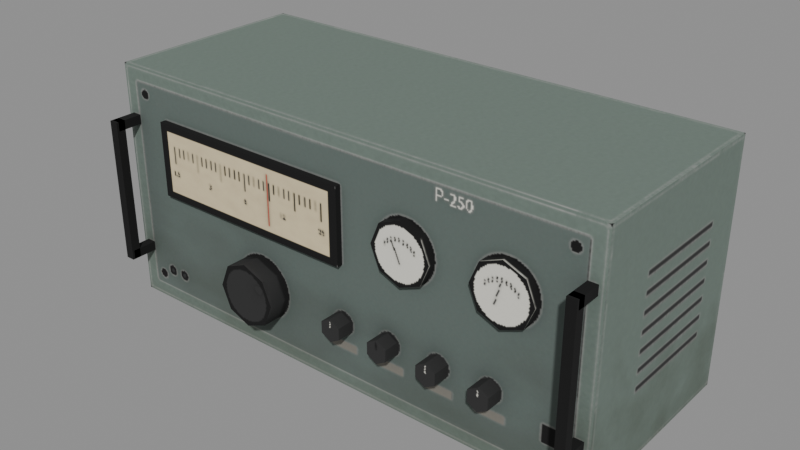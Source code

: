 # Source: r250_lo.blend  (saved by Blender 5.2.45; exported with 4.5.12 LTS)
import bpy
from mathutils import Matrix  # noqa: F401  (used for matrix-valued properties, if any)

bpy.ops.wm.read_factory_settings(use_empty=True)
scene = bpy.context.scene
scene.name = 'Scene'

# ---- images (referenced by path relative to the original .blend; pixels are not part of the script)
import os
ASSET_DIR = os.environ.get("B2B_ASSET_DIR", "")  # directory of the original .blend (textures are referenced by path, not embedded)
HERE = os.path.dirname(os.path.abspath(__file__))  # packed textures are extracted next to this script under _unpacked/

def load_image(name, relpath, width, height, colorspace="sRGB"):
    """Load a texture the original file referenced (path relative to the .blend, or extracted next to this script)."""
    p = next((c for c in (os.path.join(HERE, relpath), os.path.join(ASSET_DIR, relpath)) if relpath and os.path.exists(c)), "")
    if p:
        img = bpy.data.images.load(p, check_existing=True)
        img.name = name
    else:  # same state as the original file: an image datablock whose file is absent (Cycles renders it pink)
        img = bpy.data.images.new(name, width, height)
        img.source = "FILE"
        img.filepath = "//" + (relpath or name)
    img.colorspace_settings.name = colorspace
    return img
img_r250_lo = load_image('r250_lo', '_unpacked/r250.2d6f0cb9.png', 512, 512, 'sRGB')

# ---- materials (node trees are filled in below, after node groups)
mat_r250_lo = bpy.data.materials.new('r250_lo')

# ---- material node trees
mat_r250_lo.use_nodes = True; mat_r250_lo.node_tree.nodes.clear()
_N = mat_r250_lo.node_tree.nodes; _L = mat_r250_lo.node_tree.links
n0 = _N.new('ShaderNodeBsdfPrincipled'); n0.name = 'Principled BSDF'; n0.location = (-200, 100)
n0.inputs[2].default_value = 0.9
n0.inputs[10].default_value = 0.005
n1 = _N.new('ShaderNodeOutputMaterial'); n1.name = 'Material Output'; n1.location = (200, 100)
n2 = _N.new('ShaderNodeTexImage'); n2.name = 'Image Texture'; n2.location = (0, 0)
n2.image = img_r250_lo
_L.new(n0.outputs[0], n1.inputs[0])
_L.new(n2.outputs[0], n0.inputs[0])
n1.is_active_output = True

# ---- meshes
me_r250_lo = bpy.data.meshes.new('r250_lo')
me_r250_lo.from_pydata([(-0.45, -0.1525, 0.0), (-0.45, -0.1525, 0.42), (-0.45, 0.2075, 0.0), (-0.45, 0.2075, 0.42), (0.45, -0.1525, 0.0), (0.45, -0.1525, 0.42), (0.45, 0.2075, 0.0), (0.45, 0.2075, 0.42), (-0.36, -0.1625, 0.2122), (-0.36, -0.1625, 0.3422), (-0.36, -0.1505, 0.2122), (-0.36, -0.1505, 0.3422), (0.02, -0.1625, 0.2122), (0.02, -0.1625, 0.3422), (0.02, -0.1505, 0.2122), (0.02, -0.1505, 0.3422), (-0.44, -0.1965, 0.3356), (-0.44, -0.1965, 0.3196), (0.14, -0.1505, 0.3292), (0.14, -0.1665, 0.3292), (0.1768, -0.1505, 0.314), (0.1768, -0.1665, 0.314), (0.192, -0.1505, 0.2772), (0.192, -0.1665, 0.2772), (0.1768, -0.1505, 0.2404), (0.1768, -0.1665, 0.2404), (0.14, -0.1505, 0.2252), (0.14, -0.1665, 0.2252), (0.1032, -0.1505, 0.2404), (0.1032, -0.1665, 0.2404), (0.088, -0.1505, 0.2772), (0.088, -0.1665, 0.2772), (0.1032, -0.1505, 0.314), (0.1032, -0.1665, 0.314), (0.31, -0.1505, 0.3292), (0.31, -0.1665, 0.3292), (0.3468, -0.1505, 0.314), (0.3468, -0.1665, 0.314), (0.362, -0.1505, 0.2772), (0.362, -0.1665, 0.2772), (0.3468, -0.1505, 0.2404), (0.3468, -0.1665, 0.2404), (0.31, -0.1505, 0.2252), (0.31, -0.1665, 0.2252), (0.2732, -0.1505, 0.2404), (0.2732, -0.1665, 0.2404), (0.258, -0.1505, 0.2772), (0.258, -0.1665, 0.2772), (0.2732, -0.1505, 0.314), (0.2732, -0.1665, 0.314), (-0.15, -0.1525, 0.1684), (-0.15, -0.1925, 0.1684), (-0.1111, -0.1525, 0.1523), (-0.1111, -0.1925, 0.1523), (-0.095, -0.1525, 0.1134), (-0.095, -0.1925, 0.1134), (-0.1111, -0.1525, 0.07451), (-0.1111, -0.1925, 0.07451), (-0.15, -0.1525, 0.0584), (-0.15, -0.1925, 0.0584), (-0.1889, -0.1525, 0.07451), (-0.1889, -0.1925, 0.07451), (-0.205, -0.1525, 0.1134), (-0.205, -0.1925, 0.1134), (-0.1889, -0.1525, 0.1523), (-0.1889, -0.1925, 0.1523), (0.02, -0.1525, 0.1334), (0.02, -0.1825, 0.1334), (0.03732, -0.1525, 0.1234), (0.03732, -0.1825, 0.1234), (0.03732, -0.1525, 0.1034), (0.03732, -0.1825, 0.1034), (0.02, -0.1525, 0.0934), (0.02, -0.1825, 0.0934), (0.002679, -0.1525, 0.1034), (0.002679, -0.1825, 0.1034), (0.002679, -0.1525, 0.1234), (0.002679, -0.1825, 0.1234), (0.11, -0.1525, 0.1334), (0.11, -0.1825, 0.1334), (0.1273, -0.1525, 0.1234), (0.1273, -0.1825, 0.1234), (0.1273, -0.1525, 0.1034), (0.1273, -0.1825, 0.1034), (0.11, -0.1525, 0.0934), (0.11, -0.1825, 0.0934), (0.09268, -0.1525, 0.1034), (0.09268, -0.1825, 0.1034), (0.09268, -0.1525, 0.1234), (0.09268, -0.1825, 0.1234), (0.2, -0.1525, 0.1334), (0.2, -0.1825, 0.1334), (0.2173, -0.1525, 0.1234), (0.2173, -0.1825, 0.1234), (0.2173, -0.1525, 0.1034), (0.2173, -0.1825, 0.1034), (0.2, -0.1525, 0.0934), (0.2, -0.1825, 0.0934), (0.1827, -0.1525, 0.1034), (0.1827, -0.1825, 0.1034), (0.1827, -0.1525, 0.1234), (0.1827, -0.1825, 0.1234), (0.29, -0.1525, 0.1334), (0.29, -0.1825, 0.1334), (0.3073, -0.1525, 0.1234), (0.3073, -0.1825, 0.1234), (0.3073, -0.1525, 0.1034), (0.3073, -0.1825, 0.1034), (0.29, -0.1525, 0.0934), (0.29, -0.1825, 0.0934), (0.2727, -0.1525, 0.1034), (0.2727, -0.1825, 0.1034), (0.2727, -0.1525, 0.1234), (0.2727, -0.1825, 0.1234), (-0.44, -0.1525, 0.3196), (-0.44, -0.1525, 0.3356), (-0.424, -0.1965, 0.3196), (-0.424, -0.1965, 0.3356), (-0.424, -0.1525, 0.3196), (-0.424, -0.1525, 0.3356), (-0.44, -0.1965, 0.0844), (-0.44, -0.1965, 0.1004), (-0.44, -0.1525, 0.0844), (-0.44, -0.1525, 0.1004), (-0.424, -0.1965, 0.0844), (-0.424, -0.1965, 0.1004), (-0.424, -0.1525, 0.0844), (-0.424, -0.1525, 0.1004), (-0.44, -0.2005, 0.0844), (-0.44, -0.2005, 0.3356), (-0.44, -0.1845, 0.0844), (-0.44, -0.1845, 0.3356), (-0.424, -0.2005, 0.0844), (-0.424, -0.2005, 0.3356), (-0.424, -0.1845, 0.0844), (-0.424, -0.1845, 0.3356), (0.424, -0.1965, 0.3196), (0.424, -0.1965, 0.3356), (0.424, -0.1525, 0.3196), (0.424, -0.1525, 0.3356), (0.44, -0.1965, 0.3196), (0.44, -0.1965, 0.3356), (0.44, -0.1525, 0.3196), (0.44, -0.1525, 0.3356), (0.424, -0.1965, 0.0844), (0.424, -0.1965, 0.1004), (0.424, -0.1525, 0.0844), (0.424, -0.1525, 0.1004), (0.44, -0.1965, 0.0844), (0.44, -0.1965, 0.1004), (0.44, -0.1525, 0.0844), (0.44, -0.1525, 0.1004), (0.424, -0.2005, 0.0844), (0.424, -0.2005, 0.3356), (0.424, -0.1845, 0.0844), (0.424, -0.1845, 0.3356), (0.44, -0.2005, 0.0844), (0.44, -0.2005, 0.3356), (0.44, -0.1845, 0.0844), (0.44, -0.1845, 0.3356)], [], [(0, 1, 3, 2), (2, 3, 7, 6), (6, 7, 5, 4), (4, 5, 1, 0), (8, 9, 11, 10), (7, 3, 1, 5), (126, 127, 125, 124), (14, 15, 13, 12), (12, 13, 9, 8), (10, 14, 12, 8), (15, 11, 9, 13), (68, 69, 71, 70), (18, 19, 21, 20), (42, 43, 45, 44), (36, 37, 39, 38), (20, 21, 23, 22), (40, 41, 43, 42), (106, 107, 109, 108), (22, 23, 25, 24), (80, 81, 83, 82), (82, 83, 85, 84), (24, 25, 27, 26), (74, 75, 77, 76), (34, 35, 37, 36), (26, 27, 29, 28), (38, 39, 41, 40), (66, 67, 69, 68), (28, 29, 31, 30), (21, 19, 33, 31, 29, 27, 25, 23), (72, 73, 75, 74), (30, 31, 33, 32), (50, 51, 53, 52), (56, 57, 59, 58), (32, 33, 19, 18), (18, 20, 22, 24, 26, 28, 30, 32), (78, 79, 81, 80), (54, 55, 57, 56), (44, 45, 47, 46), (72, 74, 76, 66, 68, 70), (38, 40, 42, 44, 46, 48, 34, 36), (46, 47, 49, 48), (52, 53, 55, 54), (58, 59, 61, 60), (48, 49, 35, 34), (45, 43, 41, 39, 37, 35, 49, 47), (70, 71, 73, 72), (102, 103, 105, 104), (60, 61, 63, 62), (55, 53, 51, 65, 63, 61, 59, 57), (104, 105, 107, 106), (62, 63, 65, 64), (122, 126, 124, 120), (90, 91, 93, 92), (64, 65, 51, 50), (56, 58, 60, 62, 64, 50, 52, 54), (118, 119, 117, 116), (120, 121, 123, 122), (76, 77, 67, 66), (75, 73, 71, 69, 67, 77), (84, 85, 87, 86), (81, 79, 89, 87, 85, 83), (124, 125, 121, 120), (86, 87, 89, 88), (94, 95, 97, 96), (92, 93, 95, 94), (88, 89, 79, 78), (82, 84, 86, 88, 78, 80), (96, 97, 99, 98), (114, 118, 116, 17), (94, 96, 98, 100, 90, 92), (98, 99, 101, 100), (119, 115, 16, 117), (128, 129, 131, 130), (100, 101, 91, 90), (97, 95, 93, 91, 101, 99), (108, 109, 111, 110), (17, 16, 115, 114), (106, 108, 110, 112, 102, 104), (110, 111, 113, 112), (116, 117, 16, 17), (127, 123, 121, 125), (112, 113, 103, 102), (109, 107, 105, 103, 113, 111), (130, 131, 135, 134), (134, 135, 133, 132), (132, 133, 129, 128), (130, 134, 132, 128), (135, 131, 129, 133), (136, 137, 139, 138), (144, 145, 147, 146), (142, 143, 141, 140), (140, 141, 137, 136), (138, 142, 140, 136), (143, 139, 137, 141), (152, 153, 155, 154), (150, 151, 149, 148), (148, 149, 145, 144), (146, 150, 148, 144), (151, 147, 145, 149), (154, 155, 159, 158), (158, 159, 157, 156), (156, 157, 153, 152), (154, 158, 156, 152), (159, 155, 153, 157)])
me_r250_lo.polygons.foreach_set('use_smooth', [0, 0, 0, 0, 0, 0, 0, 0, 0, 0, 0, 1, 1, 1, 1, 1, 1, 1, 1, 1, 1, 1, 1, 1, 1, 1, 1, 1, 0, 1, 1, 1, 1, 1, 0, 1, 1, 1, 0, 0, 1, 1, 1, 1, 0, 1, 1, 1, 0, 1, 1, 0, 1, 1, 0, 0, 0, 1, 0, 1, 0, 0, 1, 1, 1, 1, 0, 1, 0, 0, 1, 0, 0, 1, 0, 1, 0, 0, 1, 0, 0, 1, 0, 0, 0, 0, 0, 0, 0, 0, 0, 0, 0, 0, 0, 0, 0, 0, 0, 0, 0, 0, 0, 0])
_k = set([(0, 1), (1, 3), (1, 5), (2, 3), (3, 7), (4, 5), (5, 7), (6, 7), (8, 9), (8, 10), (8, 12), (9, 11), (9, 13), (12, 13), (12, 14), (13, 15), (16, 17), (16, 115), (16, 117), (17, 114), (17, 116), (18, 20), (18, 32), (19, 21), (19, 33), (20, 22), (21, 23), (22, 24), (23, 25), (24, 26), (25, 27), (26, 28), (27, 29), (28, 30), (29, 31), (30, 32), (31, 33), (34, 36), (34, 48), (35, 37), (35, 49), (36, 38), (37, 39), (38, 40), (39, 41), (40, 42), (41, 43), (42, 44), (43, 45), (44, 46), (45, 47), (46, 48), (47, 49), (50, 52), (50, 64), (51, 53), (51, 65), (52, 54), (53, 55), (54, 56), (55, 57), (56, 58), (57, 59), (58, 60), (59, 61), (60, 62), (61, 63), (62, 64), (63, 65), (66, 67), (66, 68), (66, 76), (67, 69), (67, 77), (68, 69), (68, 70), (69, 71), (70, 71), (70, 72), (71, 73), (72, 73), (72, 74), (73, 75), (74, 75), (74, 76), (75, 77), (76, 77), (78, 79), (78, 80), (78, 88), (79, 81), (79, 89), (80, 81), (80, 82), (81, 83), (82, 83), (82, 84), (83, 85), (84, 85), (84, 86), (85, 87), (86, 87), (86, 88), (87, 89), (88, 89), (90, 91), (90, 92), (90, 100), (91, 93), (91, 101), (92, 93), (92, 94), (93, 95), (94, 95), (94, 96), (95, 97), (96, 97), (96, 98), (97, 99), (98, 99), (98, 100), (99, 101), (100, 101), (102, 103), (102, 104), (102, 112), (103, 105), (103, 113), (104, 105), (104, 106), (105, 107), (106, 107), (106, 108), (107, 109), (108, 109), (108, 110), (109, 111), (110, 111), (110, 112), (111, 113), (112, 113), (116, 117), (116, 118), (117, 119), (120, 121), (120, 122), (120, 124), (121, 123), (121, 125), (124, 125), (124, 126), (125, 127), (128, 129), (128, 130), (128, 132), (129, 131), (129, 133), (130, 131), (130, 134), (131, 135), (132, 133), (132, 134), (133, 135), (134, 135), (136, 137), (136, 138), (136, 140), (137, 139), (137, 141), (140, 141), (140, 142), (141, 143), (144, 145), (144, 146), (144, 148), (145, 147), (145, 149), (148, 149), (148, 150), (149, 151), (152, 153), (152, 154), (152, 156), (153, 155), (153, 157), (154, 155), (154, 158), (155, 159), (156, 157), (156, 158), (157, 159), (158, 159)])
me_r250_lo.attributes.new('sharp_edge', 'BOOLEAN', 'EDGE').data.foreach_set('value', [ (min(e.vertices), max(e.vertices)) in _k for e in me_r250_lo.edges])
_uv = me_r250_lo.uv_layers.new(name='UVMap')
_uv.uv.foreach_set('vector', [0.6921, 0.6364, 0.6921, 0.3899, 0.9034, 0.3899, 0.9034, 0.6364, 0.8654, 0.3793, 0.6911, 0.3793, 0.6911, 0.005799, 0.8654, 0.005799, 0.9554, 0.9961, 0.7088, 0.9961, 0.7088, 0.7848, 0.9554, 0.7848, 0.4215, 0.8978, 0.004786, 0.8978, 0.004786, 0.004837, 0.4215, 0.004837, 0.8949, 0.1686, 0.8949, 0.09229, 0.902, 0.09229, 0.902, 0.1686, 0.6828, 0.005048, 0.6828, 0.6364, 0.4302, 0.6364, 0.4302, 0.005048, 0.9216, 0.6294, 0.9122, 0.6294, 0.9122, 0.6036, 0.9216, 0.6036, 0.8935, 0.7643, 0.8172, 0.7643, 0.8172, 0.7572, 0.8935, 0.7572, 0.8078, 0.6465, 0.8078, 0.7755, 0.4308, 0.7755, 0.4308, 0.6465, 0.431, 0.8492, 0.5887, 0.8492, 0.5887, 0.8542, 0.431, 0.8542, 0.4317, 0.784, 0.6983, 0.784, 0.6983, 0.7924, 0.4317, 0.7924, 0.9324, 0.1953, 0.9324, 0.1777, 0.9441, 0.1777, 0.9441, 0.1953, 0.6135, 0.8964, 0.6135, 0.9076, 0.5877, 0.9076, 0.5877, 0.8964, 0.9188, 0.5776, 0.9122, 0.5776, 0.9122, 0.5624, 0.9188, 0.5624, 0.1114, 0.916, 0.1114, 0.9066, 0.133, 0.9066, 0.133, 0.916, 0.05799, 0.916, 0.05799, 0.9066, 0.07957, 0.9066, 0.07957, 0.916, 0.9188, 0.5929, 0.9122, 0.5929, 0.9122, 0.5776, 0.9188, 0.5776, 0.4383, 0.9525, 0.4259, 0.9525, 0.4259, 0.9454, 0.4383, 0.9454, 0.07957, 0.916, 0.07957, 0.9066, 0.1012, 0.9066, 0.1012, 0.916, 0.9324, 0.2234, 0.9324, 0.2058, 0.9441, 0.2058, 0.9441, 0.2234, 0.9554, 0.6392, 0.9429, 0.6392, 0.9429, 0.6321, 0.9554, 0.6321, 0.9188, 0.5521, 0.9122, 0.5521, 0.9122, 0.5369, 0.9188, 0.5369, 0.9441, 0.5992, 0.9441, 0.6168, 0.9324, 0.6168, 0.9324, 0.5992, 0.8936, 0.2678, 0.9048, 0.2678, 0.9048, 0.2936, 0.8936, 0.2936, 0.9188, 0.5369, 0.9122, 0.5369, 0.9122, 0.5216, 0.9188, 0.5216, 0.133, 0.916, 0.133, 0.9066, 0.1545, 0.9066, 0.1545, 0.916, 0.1531, 0.9376, 0.1321, 0.9376, 0.1321, 0.9254, 0.1531, 0.9254, 0.04777, 0.9066, 0.04777, 0.916, 0.02619, 0.916, 0.02619, 0.9066, 0.8937, 0.07183, 0.8937, 0.03234, 0.9217, 0.004423, 0.9612, 0.004423, 0.9891, 0.03234, 0.9891, 0.07183, 0.9612, 0.09975, 0.9217, 0.09975, 0.3962, 0.9397, 0.3837, 0.9397, 0.3837, 0.9326, 0.3962, 0.9326, 0.02619, 0.9066, 0.02619, 0.916, 0.004604, 0.916, 0.004604, 0.9066, 0.9216, 0.2059, 0.8936, 0.2059, 0.8936, 0.1787, 0.9216, 0.1787, 0.3962, 0.9078, 0.3962, 0.9244, 0.3801, 0.9244, 0.3801, 0.9078, 0.6392, 0.8964, 0.6392, 0.9076, 0.6135, 0.9076, 0.6135, 0.8964, 0.9042, 0.7596, 0.9042, 0.7431, 0.9159, 0.7314, 0.9324, 0.7314, 0.9441, 0.7431, 0.9441, 0.7596, 0.9324, 0.7713, 0.9159, 0.7713, 0.9497, 0.6875, 0.9287, 0.6875, 0.9287, 0.6754, 0.9497, 0.6754, 0.4549, 0.9273, 0.4549, 0.9038, 0.4777, 0.9038, 0.4777, 0.9273, 0.6997, 0.8458, 0.6903, 0.8458, 0.6903, 0.8242, 0.6997, 0.8242, 0.6798, 0.9469, 0.6726, 0.9428, 0.6726, 0.9345, 0.6798, 0.9303, 0.687, 0.9345, 0.687, 0.9428, 0.192, 0.907, 0.2037, 0.9187, 0.2037, 0.9352, 0.192, 0.9469, 0.1755, 0.9469, 0.1638, 0.9352, 0.1638, 0.9187, 0.1755, 0.907, 0.6997, 0.8242, 0.6903, 0.8242, 0.6903, 0.8026, 0.6997, 0.8026, 0.432, 0.9273, 0.432, 0.9038, 0.4549, 0.9038, 0.4549, 0.9273, 0.3801, 0.9078, 0.3801, 0.9244, 0.3639, 0.9244, 0.3639, 0.9078, 0.8936, 0.242, 0.9048, 0.242, 0.9048, 0.2678, 0.8936, 0.2678, 0.9863, 0.319, 0.9863, 0.3584, 0.9583, 0.3864, 0.9189, 0.3864, 0.8909, 0.3584, 0.8909, 0.319, 0.9189, 0.291, 0.9583, 0.291, 0.3962, 0.9469, 0.3837, 0.9469, 0.3837, 0.9397, 0.3962, 0.9397, 0.09975, 0.9376, 0.0787, 0.9376, 0.0787, 0.9254, 0.09975, 0.9254, 0.6954, 0.8982, 0.6954, 0.9216, 0.6726, 0.9216, 0.6726, 0.8982, 0.818, 0.6747, 0.8475, 0.6452, 0.8893, 0.6452, 0.9188, 0.6747, 0.9188, 0.7165, 0.8893, 0.746, 0.8475, 0.746, 0.818, 0.7165, 0.1105, 0.9441, 0.1105, 0.9265, 0.1222, 0.9265, 0.1222, 0.9441, 0.6726, 0.8982, 0.6726, 0.9216, 0.6498, 0.9216, 0.6498, 0.8982, 0.8823, 0.3372, 0.8757, 0.3372, 0.8757, 0.3189, 0.8823, 0.3189, 0.06182, 0.9404, 0.04077, 0.9404, 0.04077, 0.9282, 0.06182, 0.9282, 0.9216, 0.2332, 0.8936, 0.2332, 0.8936, 0.2059, 0.9216, 0.2059, 0.5297, 0.9318, 0.5173, 0.9441, 0.4998, 0.9441, 0.4875, 0.9318, 0.4875, 0.9143, 0.4998, 0.9019, 0.5173, 0.9019, 0.5297, 0.9143, 0.9244, 0.2697, 0.9151, 0.2697, 0.9151, 0.2439, 0.9244, 0.2439, 0.6111, 0.9179, 0.6111, 0.9273, 0.5853, 0.9273, 0.5853, 0.9179, 0.1531, 0.9497, 0.1321, 0.9497, 0.1321, 0.9376, 0.1531, 0.9376, 0.2737, 0.9069, 0.2935, 0.9069, 0.3035, 0.9241, 0.2935, 0.9413, 0.2737, 0.9413, 0.2638, 0.9241, 0.9554, 0.6321, 0.9429, 0.6321, 0.9429, 0.6249, 0.9554, 0.6249, 0.2231, 0.9069, 0.243, 0.9069, 0.2529, 0.9241, 0.243, 0.9413, 0.2231, 0.9413, 0.2132, 0.9241, 0.9339, 0.4931, 0.9339, 0.4773, 0.9497, 0.4773, 0.9497, 0.4931, 0.9469, 0.2339, 0.9469, 0.2515, 0.9352, 0.2515, 0.9352, 0.2339, 0.9497, 0.5156, 0.9373, 0.5156, 0.9373, 0.5084, 0.9497, 0.5084, 0.9324, 0.1264, 0.9324, 0.1088, 0.9441, 0.1088, 0.9441, 0.1264, 0.9497, 0.6997, 0.9287, 0.6997, 0.9287, 0.6875, 0.9497, 0.6875, 0.9469, 0.4426, 0.9397, 0.4468, 0.9326, 0.4426, 0.9326, 0.4343, 0.9397, 0.4302, 0.9469, 0.4343, 0.9497, 0.5084, 0.9373, 0.5084, 0.9373, 0.5012, 0.9497, 0.5012, 0.9188, 0.1672, 0.9122, 0.1672, 0.9122, 0.1489, 0.9188, 0.1489, 0.9469, 0.7208, 0.9397, 0.7249, 0.9326, 0.7208, 0.9326, 0.7125, 0.9397, 0.7083, 0.9469, 0.7125, 0.9469, 0.262, 0.9469, 0.2796, 0.9352, 0.2796, 0.9352, 0.262, 0.9216, 0.1391, 0.9104, 0.1391, 0.9104, 0.1082, 0.9216, 0.1082, 0.8757, 0.3091, 0.8757, 0.1616, 0.8851, 0.1616, 0.8851, 0.3091, 0.06182, 0.9525, 0.04077, 0.9525, 0.04077, 0.9404, 0.06182, 0.9404, 0.5403, 0.9115, 0.5574, 0.9016, 0.5746, 0.9115, 0.5746, 0.9314, 0.5574, 0.9413, 0.5403, 0.9314, 0.4383, 0.9454, 0.4259, 0.9454, 0.4259, 0.9382, 0.4383, 0.9382, 0.4159, 0.9329, 0.4065, 0.9329, 0.4065, 0.9071, 0.4159, 0.9071, 0.6617, 0.9345, 0.6617, 0.9428, 0.6545, 0.9469, 0.6473, 0.9428, 0.6473, 0.9345, 0.6545, 0.9303, 0.9469, 0.3954, 0.9469, 0.4131, 0.9352, 0.4131, 0.9352, 0.3954, 0.4735, 0.9525, 0.4576, 0.9525, 0.4576, 0.9367, 0.4735, 0.9367, 0.9244, 0.4257, 0.9132, 0.4257, 0.9132, 0.3948, 0.9244, 0.3948, 0.09975, 0.9497, 0.0787, 0.9497, 0.0787, 0.9376, 0.09975, 0.9376, 0.3441, 0.9413, 0.3243, 0.9413, 0.3144, 0.9241, 0.3243, 0.9069, 0.3441, 0.9069, 0.354, 0.9241, 0.6926, 0.8879, 0.5884, 0.8879, 0.5884, 0.8813, 0.6926, 0.8813, 0.5774, 0.8935, 0.43, 0.8935, 0.43, 0.8841, 0.5774, 0.8841, 0.68, 0.8163, 0.4308, 0.8163, 0.4308, 0.8004, 0.68, 0.8004, 0.8233, 0.7338, 0.8233, 0.7404, 0.8167, 0.7404, 0.8167, 0.7338, 0.8879, 0.3681, 0.8879, 0.3793, 0.8767, 0.3793, 0.8767, 0.3681, 0.9329, 0.6659, 0.9235, 0.6659, 0.9235, 0.6401, 0.9329, 0.6401, 0.03091, 0.9263, 0.03091, 0.9357, 0.005083, 0.9357, 0.005083, 0.9263, 0.9385, 0.5493, 0.9291, 0.5493, 0.9291, 0.5235, 0.9385, 0.5235, 0.5999, 0.9525, 0.584, 0.9525, 0.584, 0.9367, 0.5999, 0.9367, 0.628, 0.9357, 0.6214, 0.9357, 0.6214, 0.9174, 0.628, 0.9174, 0.9244, 0.4692, 0.9132, 0.4692, 0.9132, 0.4384, 0.9244, 0.4384, 0.5774, 0.8739, 0.43, 0.8739, 0.43, 0.8645, 0.5774, 0.8645, 0.9385, 0.5887, 0.9291, 0.5887, 0.9291, 0.5628, 0.9385, 0.5628, 0.3564, 0.9525, 0.3564, 0.9367, 0.3723, 0.9367, 0.3723, 0.9525, 0.9357, 0.1672, 0.929, 0.1672, 0.929, 0.1489, 0.9357, 0.1489, 0.9244, 0.5128, 0.9132, 0.5128, 0.9132, 0.4819, 0.9244, 0.4819, 0.694, 0.8711, 0.5898, 0.8711, 0.5898, 0.8644, 0.694, 0.8644, 0.8757, 0.1517, 0.8757, 0.004291, 0.8851, 0.004291, 0.8851, 0.1517, 0.68, 0.8402, 0.4308, 0.8402, 0.4308, 0.8243, 0.68, 0.8243, 0.8261, 0.6453, 0.8261, 0.6519, 0.8195, 0.6519, 0.8195, 0.6453, 0.9441, 0.4566, 0.9441, 0.4678, 0.9329, 0.4678, 0.9329, 0.4566])
me_r250_lo.materials.append(mat_r250_lo)
me_r250_lo.update()

# ---- objects
ob_r250_lo = bpy.data.objects.new('r250_lo', me_r250_lo)

# ---- transforms, parenting, visibility, modifiers, constraints
ob_r250_lo.location = (0.0, 0.0, 0.0)

# ---- collection membership
scene.collection.objects.link(ob_r250_lo)

# ---- scene / render settings (as saved in the file)
scene.frame_start = 1; scene.frame_end = 250; scene.frame_set(1)
scene.render.engine = 'CYCLES'
scene.render.bake_bias = 0.0
scene.render.bake_samples = 0
scene.render.compositor_device = 'GPU'
scene.cycles.samples = 4
scene.eevee.use_volume_custom_range = False
scene.eevee.fast_gi_thickness_near = 0.1
scene.eevee.fast_gi_thickness_far = 0.0
scene.eevee.ray_tracing_options.screen_trace_thickness = 0.1
bpy.context.view_layer.update()

# ---- added for rendering (the .blend has no active camera and no usable light): camera, sun + grey world if the file has none
cam_auto = bpy.data.cameras.new('AutoCamera')
cam_auto.lens = 50.0
cam_auto.sensor_width = 36.0
cam_auto.clip_end = 1000.0
ob_auto_camera = bpy.data.objects.new('AutoCamera', cam_auto)
scene.collection.objects.link(ob_auto_camera)
ob_auto_camera.location = (0.993428, -1.18861, 1.00474)
ob_auto_camera.rotation_euler = (1.09748, -7.21219e-08, 0.694738)
scene.camera = ob_auto_camera
light_auto_sun = bpy.data.lights.new('AutoSun', 'SUN')
light_auto_sun.energy = 3.0
light_auto_sun.angle = 0.0523599
ob_auto_sun = bpy.data.objects.new('AutoSun', light_auto_sun)
scene.collection.objects.link(ob_auto_sun)
ob_auto_sun.rotation_euler = (0.872665, 0.174533, 0.523599)
if scene.world is None:
    world_auto = bpy.data.worlds.new('AutoWorld')
    world_auto.color = (0.3, 0.3, 0.3)
    scene.world = world_auto
bpy.context.view_layer.update()
